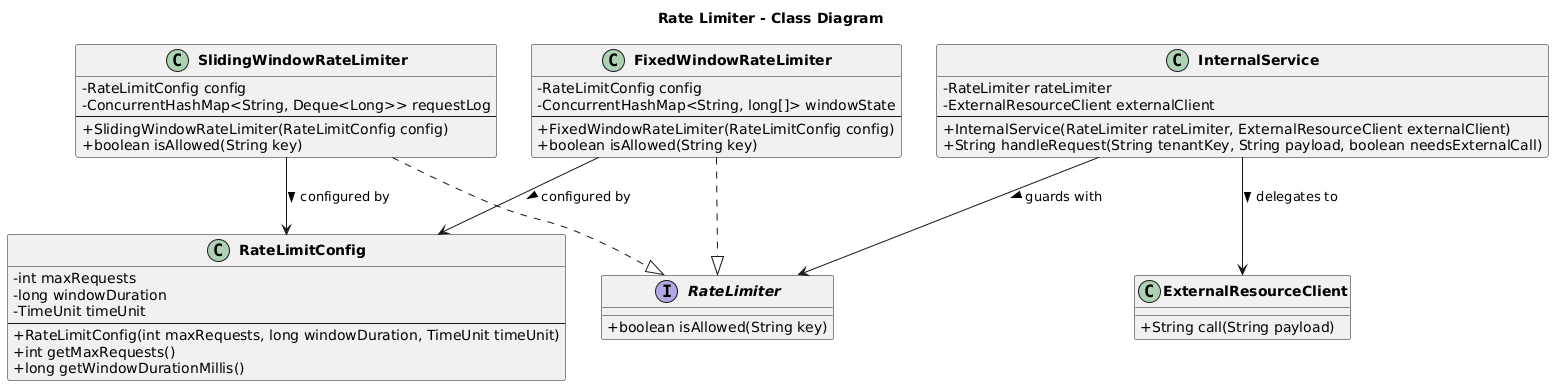

The diagram above was rendered by PlantUML. Its source (embedded in the PNG):
@startuml rate-limiter
title Rate Limiter - Class Diagram

skinparam classAttributeIconSize 0
skinparam classFontStyle Bold

interface RateLimiter {
    + boolean isAllowed(String key)
}

class RateLimitConfig {
    - int maxRequests
    - long windowDuration
    - TimeUnit timeUnit
    --
    + RateLimitConfig(int maxRequests, long windowDuration, TimeUnit timeUnit)
    + int getMaxRequests()
    + long getWindowDurationMillis()
}

class FixedWindowRateLimiter {
    - RateLimitConfig config
    - ConcurrentHashMap<String, long[]> windowState
    --
    + FixedWindowRateLimiter(RateLimitConfig config)
    + boolean isAllowed(String key)
}

class SlidingWindowRateLimiter {
    - RateLimitConfig config
    - ConcurrentHashMap<String, Deque<Long>> requestLog
    --
    + SlidingWindowRateLimiter(RateLimitConfig config)
    + boolean isAllowed(String key)
}

class ExternalResourceClient {
    + String call(String payload)
}

class InternalService {
    - RateLimiter rateLimiter
    - ExternalResourceClient externalClient
    --
    + InternalService(RateLimiter rateLimiter, ExternalResourceClient externalClient)
    + String handleRequest(String tenantKey, String payload, boolean needsExternalCall)
}

' Implementations
FixedWindowRateLimiter ..|> RateLimiter
SlidingWindowRateLimiter ..|> RateLimiter

' Associations
FixedWindowRateLimiter --> RateLimitConfig : configured by >
SlidingWindowRateLimiter --> RateLimitConfig : configured by >

InternalService --> RateLimiter : guards with >
InternalService --> ExternalResourceClient : delegates to >

@enduml